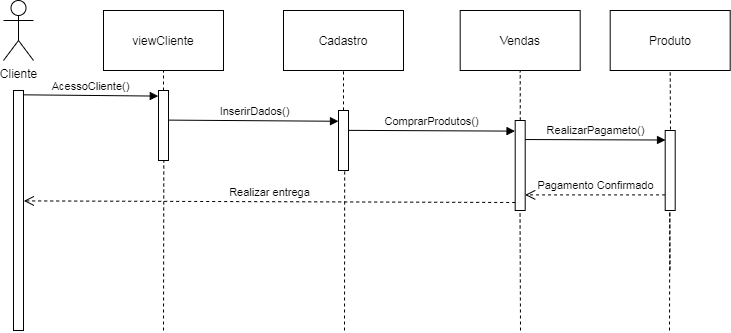

The diagram above was exported from draw.io. Its source (the exported page's mxGraphModel, read from the mxfile embedded in the PNG):
<mxGraphModel dx="1240" dy="554" grid="1" gridSize="10" guides="1" tooltips="1" connect="1" arrows="1" fold="1" page="1" pageScale="1" pageWidth="827" pageHeight="1169" math="0" shadow="0">
  <root>
    <mxCell id="0" />
    <mxCell id="1" parent="0" />
    <mxCell id="35pz4Il3DQmPSkMnTcIO-22" value="" style="endArrow=none;dashed=1;html=1;entryX=0.531;entryY=0.997;entryDx=0;entryDy=0;entryPerimeter=0;" parent="1" target="35pz4Il3DQmPSkMnTcIO-10" edge="1">
      <mxGeometry width="50" height="50" relative="1" as="geometry">
        <mxPoint x="260" y="360" as="sourcePoint" />
        <mxPoint x="330" y="110" as="targetPoint" />
      </mxGeometry>
    </mxCell>
    <mxCell id="35pz4Il3DQmPSkMnTcIO-1" value="Cliente" style="shape=umlActor;verticalLabelPosition=bottom;labelBackgroundColor=#ffffff;verticalAlign=top;html=1;outlineConnect=0;" parent="1" vertex="1">
      <mxGeometry x="100" y="30" width="30" height="60" as="geometry" />
    </mxCell>
    <mxCell id="35pz4Il3DQmPSkMnTcIO-5" value="viewCliente" style="rounded=0;whiteSpace=wrap;html=1;" parent="1" vertex="1">
      <mxGeometry x="200" y="40" width="120" height="60" as="geometry" />
    </mxCell>
    <mxCell id="35pz4Il3DQmPSkMnTcIO-6" value="" style="html=1;points=[];perimeter=orthogonalPerimeter;" parent="1" vertex="1">
      <mxGeometry x="110" y="120" width="10" height="240" as="geometry" />
    </mxCell>
    <mxCell id="35pz4Il3DQmPSkMnTcIO-7" value="Vendas" style="rounded=0;whiteSpace=wrap;html=1;" parent="1" vertex="1">
      <mxGeometry x="556.69" y="40" width="120" height="60" as="geometry" />
    </mxCell>
    <mxCell id="35pz4Il3DQmPSkMnTcIO-8" value="Produto" style="rounded=0;whiteSpace=wrap;html=1;" parent="1" vertex="1">
      <mxGeometry x="706.69" y="40" width="120" height="60" as="geometry" />
    </mxCell>
    <mxCell id="35pz4Il3DQmPSkMnTcIO-9" value="" style="endArrow=none;dashed=1;html=1;entryX=0.5;entryY=1;entryDx=0;entryDy=0;" parent="1" target="35pz4Il3DQmPSkMnTcIO-5" edge="1">
      <mxGeometry width="50" height="50" relative="1" as="geometry">
        <mxPoint x="260" y="120" as="sourcePoint" />
        <mxPoint x="400" y="210" as="targetPoint" />
      </mxGeometry>
    </mxCell>
    <mxCell id="35pz4Il3DQmPSkMnTcIO-10" value="" style="html=1;points=[];perimeter=orthogonalPerimeter;" parent="1" vertex="1">
      <mxGeometry x="255" y="120" width="10" height="70" as="geometry" />
    </mxCell>
    <mxCell id="35pz4Il3DQmPSkMnTcIO-11" value="AcessoCliente()" style="html=1;verticalAlign=bottom;endArrow=block;exitX=0.98;exitY=0.018;exitDx=0;exitDy=0;exitPerimeter=0;entryX=-0.021;entryY=0.08;entryDx=0;entryDy=0;entryPerimeter=0;" parent="1" source="35pz4Il3DQmPSkMnTcIO-6" target="35pz4Il3DQmPSkMnTcIO-10" edge="1">
      <mxGeometry width="80" relative="1" as="geometry">
        <mxPoint x="410" y="240" as="sourcePoint" />
        <mxPoint x="240" y="140" as="targetPoint" />
      </mxGeometry>
    </mxCell>
    <mxCell id="35pz4Il3DQmPSkMnTcIO-12" value="" style="endArrow=none;dashed=1;html=1;entryX=0.5;entryY=1;entryDx=0;entryDy=0;exitX=0.509;exitY=-0.002;exitDx=0;exitDy=0;exitPerimeter=0;" parent="1" source="35pz4Il3DQmPSkMnTcIO-14" target="35pz4Il3DQmPSkMnTcIO-7" edge="1">
      <mxGeometry width="50" height="50" relative="1" as="geometry">
        <mxPoint x="616.69" y="130" as="sourcePoint" />
        <mxPoint x="346.69" y="110" as="targetPoint" />
      </mxGeometry>
    </mxCell>
    <mxCell id="35pz4Il3DQmPSkMnTcIO-14" value="" style="html=1;points=[];perimeter=orthogonalPerimeter;" parent="1" vertex="1">
      <mxGeometry x="611.69" y="150" width="10" height="90" as="geometry" />
    </mxCell>
    <mxCell id="35pz4Il3DQmPSkMnTcIO-15" value="ComprarProdutos()" style="html=1;verticalAlign=bottom;endArrow=block;exitX=1.014;exitY=0.331;exitDx=0;exitDy=0;exitPerimeter=0;entryX=-0.016;entryY=0.118;entryDx=0;entryDy=0;entryPerimeter=0;" parent="1" source="35pz4Il3DQmPSkMnTcIO-27" target="35pz4Il3DQmPSkMnTcIO-14" edge="1">
      <mxGeometry width="80" relative="1" as="geometry">
        <mxPoint x="471.69" y="159.01999999999998" as="sourcePoint" />
        <mxPoint x="626.69" y="159" as="targetPoint" />
      </mxGeometry>
    </mxCell>
    <mxCell id="35pz4Il3DQmPSkMnTcIO-16" value="" style="endArrow=none;dashed=1;html=1;entryX=0.5;entryY=1;entryDx=0;entryDy=0;exitX=0.531;exitY=-0.012;exitDx=0;exitDy=0;exitPerimeter=0;" parent="1" source="35pz4Il3DQmPSkMnTcIO-17" target="35pz4Il3DQmPSkMnTcIO-8" edge="1">
      <mxGeometry width="50" height="50" relative="1" as="geometry">
        <mxPoint x="766.69" y="140" as="sourcePoint" />
        <mxPoint x="646.69" y="190" as="targetPoint" />
      </mxGeometry>
    </mxCell>
    <mxCell id="35pz4Il3DQmPSkMnTcIO-17" value="" style="html=1;points=[];perimeter=orthogonalPerimeter;" parent="1" vertex="1">
      <mxGeometry x="761.69" y="160" width="10" height="80" as="geometry" />
    </mxCell>
    <mxCell id="35pz4Il3DQmPSkMnTcIO-19" value="RealizarPagameto()" style="html=1;verticalAlign=bottom;endArrow=block;exitX=1;exitY=0.022;exitDx=0;exitDy=0;exitPerimeter=0;entryX=0.033;entryY=0.119;entryDx=0;entryDy=0;entryPerimeter=0;" parent="1" target="35pz4Il3DQmPSkMnTcIO-17" edge="1">
      <mxGeometry width="80" relative="1" as="geometry">
        <mxPoint x="621.69" y="169.01999999999998" as="sourcePoint" />
        <mxPoint x="761.53" y="169.44000000000005" as="targetPoint" />
      </mxGeometry>
    </mxCell>
    <mxCell id="35pz4Il3DQmPSkMnTcIO-20" value="Pagamento Confirmado" style="html=1;verticalAlign=bottom;endArrow=open;dashed=1;endSize=8;exitX=-0.014;exitY=0.805;exitDx=0;exitDy=0;exitPerimeter=0;" parent="1" source="35pz4Il3DQmPSkMnTcIO-17" target="35pz4Il3DQmPSkMnTcIO-14" edge="1">
      <mxGeometry relative="1" as="geometry">
        <mxPoint x="806.69" y="130" as="sourcePoint" />
        <mxPoint x="726.69" y="130" as="targetPoint" />
      </mxGeometry>
    </mxCell>
    <mxCell id="35pz4Il3DQmPSkMnTcIO-21" value="Realizar entrega" style="html=1;verticalAlign=bottom;endArrow=open;dashed=1;endSize=8;entryX=1.033;entryY=0.46;entryDx=0;entryDy=0;entryPerimeter=0;exitX=0;exitY=0.911;exitDx=0;exitDy=0;exitPerimeter=0;" parent="1" source="35pz4Il3DQmPSkMnTcIO-14" target="35pz4Il3DQmPSkMnTcIO-6" edge="1">
      <mxGeometry relative="1" as="geometry">
        <mxPoint x="586.69" y="240" as="sourcePoint" />
        <mxPoint x="326.99999999999994" y="229.76" as="targetPoint" />
      </mxGeometry>
    </mxCell>
    <mxCell id="35pz4Il3DQmPSkMnTcIO-26" value="Cadastro" style="rounded=0;whiteSpace=wrap;html=1;" parent="1" vertex="1">
      <mxGeometry x="380.00000000000006" y="40" width="120" height="60" as="geometry" />
    </mxCell>
    <mxCell id="35pz4Il3DQmPSkMnTcIO-27" value="" style="html=1;points=[];perimeter=orthogonalPerimeter;" parent="1" vertex="1">
      <mxGeometry x="435" y="140" width="10" height="60" as="geometry" />
    </mxCell>
    <mxCell id="35pz4Il3DQmPSkMnTcIO-31" value="" style="endArrow=none;dashed=1;html=1;entryX=0.5;entryY=1;entryDx=0;entryDy=0;exitX=0.5;exitY=-0.002;exitDx=0;exitDy=0;exitPerimeter=0;" parent="1" source="35pz4Il3DQmPSkMnTcIO-27" target="35pz4Il3DQmPSkMnTcIO-26" edge="1">
      <mxGeometry width="50" height="50" relative="1" as="geometry">
        <mxPoint x="626.78" y="159.82" as="sourcePoint" />
        <mxPoint x="626.69" y="110" as="targetPoint" />
      </mxGeometry>
    </mxCell>
    <mxCell id="35pz4Il3DQmPSkMnTcIO-32" value="InserirDados()" style="html=1;verticalAlign=bottom;endArrow=block;exitX=1;exitY=0.423;exitDx=0;exitDy=0;exitPerimeter=0;entryX=-0.016;entryY=0.118;entryDx=0;entryDy=0;entryPerimeter=0;" parent="1" source="35pz4Il3DQmPSkMnTcIO-10" edge="1">
      <mxGeometry width="80" relative="1" as="geometry">
        <mxPoint x="268.6099999999999" y="150.00000000000006" as="sourcePoint" />
        <mxPoint x="435.0000000000002" y="150.76" as="targetPoint" />
      </mxGeometry>
    </mxCell>
    <mxCell id="35pz4Il3DQmPSkMnTcIO-33" value="" style="endArrow=none;dashed=1;html=1;entryX=0.617;entryY=1.006;entryDx=0;entryDy=0;entryPerimeter=0;" parent="1" target="35pz4Il3DQmPSkMnTcIO-27" edge="1">
      <mxGeometry width="50" height="50" relative="1" as="geometry">
        <mxPoint x="441" y="360" as="sourcePoint" />
        <mxPoint x="450" y="109.99999999999994" as="targetPoint" />
      </mxGeometry>
    </mxCell>
    <mxCell id="35pz4Il3DQmPSkMnTcIO-34" value="" style="endArrow=none;dashed=1;html=1;entryX=0.5;entryY=1;entryDx=0;entryDy=0;exitX=0.531;exitY=-0.012;exitDx=0;exitDy=0;exitPerimeter=0;" parent="1" edge="1">
      <mxGeometry width="50" height="50" relative="1" as="geometry">
        <mxPoint x="766.58" y="299.03999999999996" as="sourcePoint" />
        <mxPoint x="766.2700000000001" y="239.99999999999994" as="targetPoint" />
      </mxGeometry>
    </mxCell>
    <mxCell id="35pz4Il3DQmPSkMnTcIO-35" value="" style="endArrow=none;dashed=1;html=1;entryX=0.5;entryY=1;entryDx=0;entryDy=0;" parent="1" edge="1">
      <mxGeometry width="50" height="50" relative="1" as="geometry">
        <mxPoint x="766" y="360" as="sourcePoint" />
        <mxPoint x="766.27" y="240" as="targetPoint" />
      </mxGeometry>
    </mxCell>
    <mxCell id="35pz4Il3DQmPSkMnTcIO-36" value="" style="endArrow=none;dashed=1;html=1;entryX=0.5;entryY=1;entryDx=0;entryDy=0;" parent="1" edge="1">
      <mxGeometry width="50" height="50" relative="1" as="geometry">
        <mxPoint x="617" y="360" as="sourcePoint" />
        <mxPoint x="616.54" y="240" as="targetPoint" />
      </mxGeometry>
    </mxCell>
  </root>
</mxGraphModel>